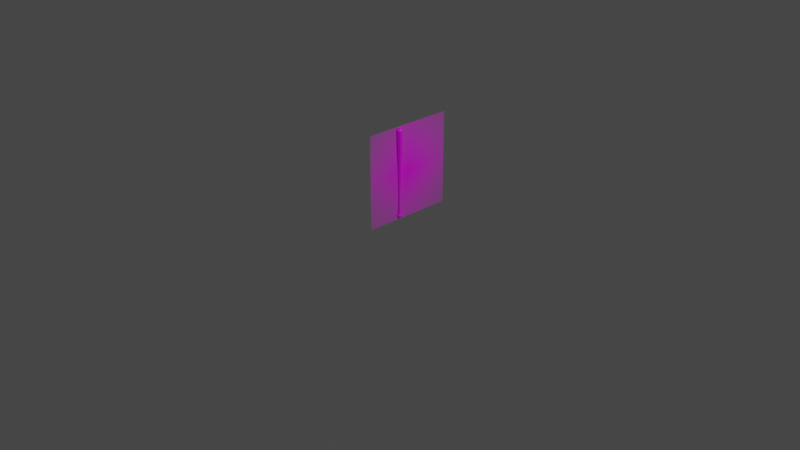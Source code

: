# Source: carpentryWeaponV2.blend  (saved by Blender 2.81.16; exported with 4.5.12 LTS)
import bpy
from mathutils import Matrix  # noqa: F401  (used for matrix-valued properties, if any)

bpy.ops.wm.read_factory_settings(use_empty=True)
scene = bpy.context.scene
scene.name = 'Scene'

# ---- collections
col_collection = bpy.data.collections.new('Collection'); scene.collection.children.link(col_collection)

# ---- images (referenced by path relative to the original .blend; pixels are not part of the script)
import os
ASSET_DIR = os.environ.get("B2B_ASSET_DIR", "")  # directory of the original .blend (textures are referenced by path, not embedded)
HERE = os.path.dirname(os.path.abspath(__file__))  # packed textures are extracted next to this script under _unpacked/

def load_image(name, relpath, width, height, colorspace="sRGB"):
    """Load a texture the original file referenced (path relative to the .blend, or extracted next to this script)."""
    p = next((c for c in (os.path.join(HERE, relpath), os.path.join(ASSET_DIR, relpath)) if relpath and os.path.exists(c)), "")
    if p:
        img = bpy.data.images.load(p, check_existing=True)
        img.name = name
    else:  # same state as the original file: an image datablock whose file is absent (Cycles renders it pink)
        img = bpy.data.images.new(name, width, height)
        img.source = "FILE"
        img.filepath = "//" + (relpath or name)
    img.colorspace_settings.name = colorspace
    return img
img_baseballbat_jpg = load_image('baseballBat.jpg', 'GolbinRetribution/playerWeapons/referenceMaterial/baseballBat.jpg', 1024, 1024, 'sRGB')
img_hackberry_pxr128_tif = load_image('Hackberry_pxr128.tif', 'Hackberry_pxr128.tif', 1024, 1024, 'sRGB')

# ---- materials (node trees are filled in below, after node groups)
mat_baseballbat = bpy.data.materials.new('baseballBat')
mat_baseballbat.surface_render_method = 'BLENDED'
mat_baseballbat.blend_method = 'BLEND'
mat_baseballbat.use_transparent_shadow = False
mat_wood = bpy.data.materials.new('wood')
mat_wood.use_transparent_shadow = False

# ---- material node trees
mat_baseballbat.use_nodes = True; mat_baseballbat.node_tree.nodes.clear()
_N = mat_baseballbat.node_tree.nodes; _L = mat_baseballbat.node_tree.links
n0 = _N.new('ShaderNodeOutputMaterial'); n0.name = 'Material Output'; n0.location = (300, 300)
n1 = _N.new('ShaderNodeTexImage'); n1.name = 'Image Texture'; n1.location = (-200, 300)
n1.image = img_baseballbat_jpg
n1.extension = 'CLIP'
n2 = _N.new('ShaderNodeBsdfPrincipled'); n2.name = 'Principled BSDF'; n2.location = (0, 300)
n2.distribution = 'GGX'
n2.subsurface_method = 'BURLEY'
n2.inputs[3].default_value = 1.45
n2.inputs[27].default_value = (0.0, 0.0, 0.0, 1.0)
n2.inputs[28].default_value = 1.0
_L.new(n1.outputs[0], n2.inputs[0])
_L.new(n1.outputs[1], n2.inputs[4])
_L.new(n2.outputs[0], n0.inputs[0])
n0.is_active_output = True
mat_wood.use_nodes = True; mat_wood.node_tree.nodes.clear()
_N = mat_wood.node_tree.nodes; _L = mat_wood.node_tree.links
n0 = _N.new('ShaderNodeOutputMaterial'); n0.name = 'Material Output'; n0.location = (300, 300)
n1 = _N.new('ShaderNodeBsdfPrincipled'); n1.name = 'Principled BSDF'; n1.location = (10, 300)
n1.distribution = 'GGX'
n1.subsurface_method = 'BURLEY'
n1.inputs[3].default_value = 1.45
n1.inputs[27].default_value = (0.0, 0.0, 0.0, 1.0)
n1.inputs[28].default_value = 1.0
n2 = _N.new('ShaderNodeTexImage'); n2.name = 'Image Texture'; n2.location = (-348, 231)
n2.image = img_hackberry_pxr128_tif
_L.new(n1.outputs[0], n0.inputs[0])
_L.new(n2.outputs[0], n1.inputs[0])
n0.is_active_output = True

# ---- world
world_world = bpy.data.worlds.new('World'); scene.world = world_world
world_world.use_nodes = True; world_world.node_tree.nodes.clear()
_N = world_world.node_tree.nodes; _L = world_world.node_tree.links
n0 = _N.new('ShaderNodeOutputWorld'); n0.name = 'World Output'; n0.location = (300, 300)
n1 = _N.new('ShaderNodeBackground'); n1.name = 'Background'; n1.location = (10, 300)
n1.inputs[0].default_value = (0.05088, 0.05088, 0.05088, 1.0)
_L.new(n1.outputs[0], n0.inputs[0])
n0.is_active_output = True
world_world.color = (0.05088, 0.05088, 0.05088)
world_world.use_sun_shadow = False
world_world.sun_shadow_jitter_overblur = 0.0

# ---- cameras
cam_camera = bpy.data.cameras.new('Camera')
cam_camera.clip_end = 100.0
cam_camera.ortho_scale = 7.314

# ---- lights
light_light = bpy.data.lights.new('Light', 'POINT')
light_light.transmission_factor = 0.0
light_light.energy = 1000.0
light_light.shadow_soft_size = 0.1
light_light.shadow_maximum_resolution = 0.006
light_light.use_absolute_resolution = True

# ---- meshes
me_baseballbat = bpy.data.meshes.new('baseballBat')
me_baseballbat.from_pydata([(-0.5, -0.5, 0.0), (0.5, -0.5, 0.0), (-0.5, 0.5, 0.0), (0.5, 0.5, 0.0)], [], [(0, 1, 3, 2)])
_uv = me_baseballbat.uv_layers.new(name='UVMap')
_uv.uv.foreach_set('vector', [0.0, 0.0, 1.0, 0.0, 1.0, 1.0, 0.0, 1.0])
me_baseballbat.materials.append(mat_baseballbat)
me_baseballbat.use_remesh_fix_poles = True
me_baseballbat.use_remesh_preserve_attributes = False
me_baseballbat.use_mirror_vertex_groups = False
me_baseballbat.update()
me_beziercurve_002 = bpy.data.meshes.new('BezierCurve.002')
me_beziercurve_002.from_pydata([(-0.9729, 0.02159, -5.237e-06), (-0.9709, 0.02457, -5.95e-06), (-0.9685, 0.02717, -6.221e-06), (-0.9659, 0.02934, -5.901e-06), (-0.9629, 0.03101, -4.844e-06), (-0.9595, 0.0321, -2.902e-06), (-0.9559, 0.03254, 7.217e-08), (-0.9222, 0.03304, 2.478e-05), (-0.8874, 0.03293, 3.898e-05), (-0.8513, 0.03229, 4.449e-05), (-0.8141, 0.03122, 4.309e-05), (-0.7756, 0.02979, 3.661e-05), (-0.736, 0.0281, 2.683e-05), (-0.6952, 0.02622, 1.557e-05), (-0.6532, 0.02425, 4.617e-06), (-0.61, 0.02226, -4.214e-06), (-0.5656, 0.02035, -9.123e-06), (-0.5201, 0.01861, -8.308e-06), (-0.4734, 0.0171, 3.574e-08), (-0.4314, 0.0159, 9.261e-06), (-0.3879, 0.01469, 1.528e-05), (-0.3436, 0.01355, 1.856e-05), (-0.2994, 0.01258, 1.955e-05), (-0.2562, 0.01184, 1.871e-05), (-0.2149, 0.01144, 1.649e-05), (-0.1762, 0.01145, 1.336e-05), (-0.1412, 0.01197, 9.773e-06), (-0.1105, 0.01307, 6.186e-06), (-0.08513, 0.01484, 3.057e-06), (-0.06589, 0.01736, 8.439e-07), (-0.0502, 0.02046, 3.844e-09), (-0.04862, 0.02465, 3.671e-09), (-0.04174, 0.02873, 3.151e-09), (-0.03658, 0.0295, 2.762e-09), (-0.03209, 0.02773, 2.425e-09), (-0.02794, 0.02444, 2.132e-09), (-0.02515, 0.02023, 1.947e-09), (-0.02418, 0.01782, 1.885e-09), (-0.9729, 0.01654, -0.01388), (-0.9709, 0.01882, -0.0158), (-0.9685, 0.02081, -0.01747), (-0.9659, 0.02248, -0.01887), (-0.9629, 0.02375, -0.01994), (-0.9595, 0.02459, -0.02063), (-0.9559, 0.02493, -0.02092), (-0.9222, 0.02533, -0.02122), (-0.8874, 0.02525, -0.02114), (-0.8513, 0.02477, -0.02072), (-0.8141, 0.02394, -0.02003), (-0.7756, 0.02285, -0.01912), (-0.736, 0.02154, -0.01804), (-0.6952, 0.0201, -0.01684), (-0.6532, 0.01858, -0.01558), (-0.61, 0.01705, -0.01431), (-0.5656, 0.01559, -0.01309), (-0.5201, 0.01425, -0.01197), (-0.4734, 0.0131, -0.01099), (-0.4314, 0.01219, -0.01021), (-0.3879, 0.01126, -0.009431), (-0.3436, 0.01039, -0.008698), (-0.2994, 0.009647, -0.008069), (-0.2562, 0.009085, -0.007599), (-0.2149, 0.008776, -0.007342), (-0.1762, 0.008784, -0.007353), (-0.1412, 0.009175, -0.007686), (-0.1105, 0.01001, -0.008395), (-0.08513, 0.01137, -0.009535), (-0.06589, 0.0133, -0.01116), (-0.0502, 0.01568, -0.01315), (-0.04862, 0.01888, -0.01584), (-0.04174, 0.02201, -0.01847), (-0.03658, 0.0226, -0.01897), (-0.03209, 0.02124, -0.01783), (-0.02794, 0.01872, -0.01571), (-0.02515, 0.0155, -0.013), (-0.02418, 0.01365, -0.01145), (-0.9729, 0.003745, -0.02127), (-0.9709, 0.00426, -0.02419), (-0.9685, 0.004712, -0.02676), (-0.9659, 0.00509, -0.0289), (-0.9629, 0.00538, -0.03054), (-0.9595, 0.005571, -0.03161), (-0.9559, 0.005651, -0.03205), (-0.9222, 0.005762, -0.03253), (-0.8874, 0.005756, -0.03242), (-0.8513, 0.005651, -0.03179), (-0.8141, 0.005464, -0.03074), (-0.7756, 0.005209, -0.02933), (-0.736, 0.004905, -0.02767), (-0.6952, 0.004568, -0.02582), (-0.6532, 0.004215, -0.02388), (-0.61, 0.003862, -0.02193), (-0.5656, 0.003526, -0.02005), (-0.5201, 0.003223, -0.01832), (-0.4734, 0.00297, -0.01684), (-0.4314, 0.00277, -0.01566), (-0.3879, 0.002566, -0.01446), (-0.3436, 0.002372, -0.01334), (-0.2994, 0.002203, -0.01238), (-0.2562, 0.002075, -0.01166), (-0.2149, 0.002003, -0.01127), (-0.1762, 0.002002, -0.01128), (-0.1412, 0.002088, -0.01178), (-0.1105, 0.002275, -0.01287), (-0.08513, 0.002579, -0.01461), (-0.06589, 0.003016, -0.0171), (-0.0502, 0.003554, -0.02015), (-0.04862, 0.00428, -0.02428), (-0.04174, 0.004989, -0.02829), (-0.03658, 0.005123, -0.02906), (-0.03209, 0.004816, -0.02731), (-0.02794, 0.004244, -0.02407), (-0.02515, 0.003513, -0.01992), (-0.02418, 0.003094, -0.01755), (-0.9729, -0.0108, -0.0187), (-0.9709, -0.01229, -0.02127), (-0.9685, -0.01359, -0.02353), (-0.9659, -0.01468, -0.02541), (-0.9629, -0.01551, -0.02685), (-0.9595, -0.01605, -0.0278), (-0.9559, -0.01627, -0.02818), (-0.9222, -0.0165, -0.02863), (-0.8874, -0.01643, -0.02854), (-0.8513, -0.01611, -0.02799), (-0.8141, -0.01557, -0.02706), (-0.7756, -0.01486, -0.02582), (-0.736, -0.01403, -0.02435), (-0.6952, -0.0131, -0.02272), (-0.6532, -0.01212, -0.021), (-0.61, -0.01114, -0.01928), (-0.5656, -0.01019, -0.01762), (-0.5201, -0.00931, -0.01611), (-0.4734, -0.008552, -0.01481), (-0.4314, -0.007943, -0.01378), (-0.3879, -0.007332, -0.01273), (-0.3436, -0.006761, -0.01175), (-0.2994, -0.006271, -0.0109), (-0.2562, -0.005906, -0.01027), (-0.2149, -0.005707, -0.009917), (-0.1762, -0.005716, -0.009927), (-0.1412, -0.005976, -0.01037), (-0.1105, -0.006528, -0.01132), (-0.08513, -0.007416, -0.01285), (-0.06589, -0.008681, -0.01504), (-0.0502, -0.01023, -0.01772), (-0.04862, -0.01233, -0.02135), (-0.04174, -0.01436, -0.02488), (-0.03658, -0.01475, -0.02555), (-0.03209, -0.01387, -0.02402), (-0.02794, -0.01222, -0.02117), (-0.02515, -0.01011, -0.01752), (-0.02418, -0.008909, -0.01543), (-0.9729, -0.02029, -0.007381), (-0.9709, -0.02309, -0.008397), (-0.9685, -0.02554, -0.009288), (-0.9659, -0.02758, -0.01003), (-0.9629, -0.02914, -0.0106), (-0.9595, -0.03016, -0.01098), (-0.9559, -0.03058, -0.01113), (-0.9222, -0.03104, -0.01132), (-0.8874, -0.03093, -0.0113), (-0.8513, -0.03033, -0.01109), (-0.8141, -0.02932, -0.01072), (-0.7756, -0.02798, -0.01022), (-0.736, -0.02639, -0.009635), (-0.6952, -0.02463, -0.008983), (-0.6532, -0.02278, -0.008297), (-0.61, -0.02092, -0.007611), (-0.5656, -0.01913, -0.006953), (-0.5201, -0.01749, -0.006356), (-0.4734, -0.01607, -0.00585), (-0.4314, -0.01494, -0.005447), (-0.3879, -0.0138, -0.005039), (-0.3436, -0.01273, -0.004653), (-0.2994, -0.01181, -0.00432), (-0.2562, -0.01112, -0.004068), (-0.2149, -0.01075, -0.003929), (-0.1762, -0.01076, -0.00393), (-0.1412, -0.01124, -0.004103), (-0.1105, -0.01228, -0.004475), (-0.08513, -0.01394, -0.005077), (-0.06589, -0.01632, -0.005939), (-0.0502, -0.01923, -0.006999), (-0.04862, -0.02316, -0.008431), (-0.04174, -0.027, -0.009826), (-0.03658, -0.02773, -0.01009), (-0.03209, -0.02606, -0.009485), (-0.02794, -0.02297, -0.008359), (-0.02515, -0.01901, -0.006919), (-0.02418, -0.01674, -0.006094), (-0.9729, -0.02029, 0.007391), (-0.9709, -0.02308, 0.008408), (-0.9685, -0.02553, 0.0093), (-0.9659, -0.02757, 0.01004), (-0.9629, -0.02914, 0.01061), (-0.9595, -0.03016, 0.01098), (-0.9559, -0.03058, 0.01113), (-0.9222, -0.03106, 0.01128), (-0.8874, -0.03096, 0.01123), (-0.8513, -0.03036, 0.011), (-0.8141, -0.02935, 0.01064), (-0.7756, -0.02801, 0.01016), (-0.736, -0.02641, 0.009585), (-0.6952, -0.02464, 0.008953), (-0.6532, -0.02279, 0.008289), (-0.61, -0.02092, 0.007619), (-0.5656, -0.01912, 0.00697), (-0.5201, -0.01748, 0.006371), (-0.4734, -0.01607, 0.00585), (-0.4314, -0.01495, 0.00543), (-0.3879, -0.01381, 0.00501), (-0.3436, -0.01274, 0.004618), (-0.2994, -0.01182, 0.004283), (-0.2562, -0.01114, 0.004033), (-0.2149, -0.01076, 0.003898), (-0.1762, -0.01077, 0.003905), (-0.1412, -0.01125, 0.004084), (-0.1105, -0.01228, 0.004464), (-0.08513, -0.01394, 0.005072), (-0.06589, -0.01632, 0.005938), (-0.0502, -0.01923, 0.006999), (-0.04862, -0.02316, 0.008431), (-0.04174, -0.027, 0.009826), (-0.03658, -0.02773, 0.01009), (-0.03209, -0.02606, 0.009485), (-0.02794, -0.02297, 0.008359), (-0.02515, -0.01901, 0.006919), (-0.02418, -0.01674, 0.006094), (-0.9729, -0.01079, 0.0187), (-0.9709, -0.01228, 0.02128), (-0.9685, -0.01358, 0.02354), (-0.9659, -0.01467, 0.02542), (-0.9629, -0.0155, 0.02686), (-0.9595, -0.01605, 0.0278), (-0.9559, -0.01627, 0.02818), (-0.9222, -0.01654, 0.0286), (-0.8874, -0.0165, 0.0285), (-0.8513, -0.01619, 0.02794), (-0.8141, -0.01565, 0.02702), (-0.7756, -0.01493, 0.02578), (-0.736, -0.01407, 0.02432), (-0.6952, -0.01312, 0.0227), (-0.6532, -0.01213, 0.021), (-0.61, -0.01113, 0.01928), (-0.5656, -0.01017, 0.01763), (-0.5201, -0.009296, 0.01612), (-0.4734, -0.008552, 0.01481), (-0.4314, -0.007959, 0.01377), (-0.3879, -0.007358, 0.01271), (-0.3436, -0.006793, 0.01173), (-0.2994, -0.006305, 0.01088), (-0.2562, -0.005938, 0.01025), (-0.2149, -0.005735, 0.009901), (-0.1762, -0.005739, 0.009914), (-0.1412, -0.005993, 0.01036), (-0.1105, -0.006539, 0.01131), (-0.08513, -0.007421, 0.01285), (-0.06589, -0.008682, 0.01504), (-0.0502, -0.01023, 0.01772), (-0.04862, -0.01233, 0.02135), (-0.04174, -0.01436, 0.02488), (-0.03658, -0.01475, 0.02555), (-0.03209, -0.01387, 0.02402), (-0.02794, -0.01222, 0.02117), (-0.02515, -0.01011, 0.01752), (-0.02418, -0.008909, 0.01543), (-0.9729, 0.003755, 0.02127), (-0.9709, 0.004272, 0.02419), (-0.9685, 0.004725, 0.02676), (-0.9659, 0.005101, 0.0289), (-0.9629, 0.00539, 0.03054), (-0.9595, 0.005577, 0.03161), (-0.9559, 0.005651, 0.03205), (-0.9222, 0.005713, 0.03254), (-0.8874, 0.00568, 0.03244), (-0.8513, 0.005564, 0.03181), (-0.8141, 0.005379, 0.03075), (-0.7756, 0.005137, 0.02935), (-0.736, 0.004853, 0.02768), (-0.6952, 0.004538, 0.02583), (-0.6532, 0.004206, 0.02388), (-0.61, 0.00387, 0.02192), (-0.5656, 0.003544, 0.02004), (-0.5201, 0.003239, 0.01832), (-0.4734, 0.00297, 0.01684), (-0.4314, 0.002752, 0.01566), (-0.3879, 0.002536, 0.01447), (-0.3436, 0.002335, 0.01335), (-0.2994, 0.002165, 0.01239), (-0.2562, 0.002038, 0.01167), (-0.2149, 0.001971, 0.01127), (-0.1762, 0.001976, 0.01128), (-0.1412, 0.002069, 0.01179), (-0.1105, 0.002263, 0.01287), (-0.08513, 0.002573, 0.01461), (-0.06589, 0.003014, 0.0171), (-0.0502, 0.003554, 0.02015), (-0.04862, 0.00428, 0.02428), (-0.04174, 0.004989, 0.02829), (-0.03658, 0.005123, 0.02906), (-0.03209, 0.004816, 0.02731), (-0.02794, 0.004244, 0.02407), (-0.02515, 0.003513, 0.01992), (-0.02418, 0.003094, 0.01755), (-0.9729, 0.01655, 0.01388), (-0.9709, 0.01882, 0.01579), (-0.9685, 0.02082, 0.01746), (-0.9659, 0.02248, 0.01886), (-0.9629, 0.02376, 0.01993), (-0.9595, 0.02459, 0.02063), (-0.9559, 0.02493, 0.02092), (-0.9222, 0.02529, 0.02126), (-0.8874, 0.0252, 0.0212), (-0.8513, 0.02471, 0.02079), (-0.8141, 0.02389, 0.0201), (-0.7756, 0.0228, 0.01918), (-0.736, 0.02151, 0.01808), (-0.6952, 0.02008, 0.01687), (-0.6532, 0.01857, 0.01559), (-0.61, 0.01706, 0.01431), (-0.5656, 0.0156, 0.01308), (-0.5201, 0.01426, 0.01195), (-0.4734, 0.0131, 0.01099), (-0.4314, 0.01218, 0.01023), (-0.3879, 0.01124, 0.009455), (-0.3436, 0.01037, 0.008726), (-0.2994, 0.009621, 0.008099), (-0.2562, 0.009061, 0.007628), (-0.2149, 0.008754, 0.007367), (-0.1762, 0.008766, 0.007373), (-0.1412, 0.009162, 0.007701), (-0.1105, 0.01001, 0.008404), (-0.08513, 0.01136, 0.009539), (-0.06589, 0.0133, 0.01116), (-0.0502, 0.01568, 0.01315), (-0.04862, 0.01888, 0.01584), (-0.04174, 0.02201, 0.01847), (-0.03658, 0.0226, 0.01897), (-0.03209, 0.02124, 0.01783), (-0.02794, 0.01872, 0.01571), (-0.02515, 0.0155, 0.013), (-0.02418, 0.01365, 0.01145), (-0.971, 0.01731, -4.184e-06), (-0.971, 0.01326, -0.01113), (-0.971, 0.003002, -0.01705), (-0.971, -0.008661, -0.01499), (-0.971, -0.01627, -0.005918), (-0.971, -0.01627, 0.005926), (-0.971, -0.008653, 0.015), (-0.971, 0.003011, 0.01705), (-0.971, 0.01327, 0.01113)], [], [(23, 24, 62, 61), (24, 25, 63, 62), (25, 26, 64, 63), (26, 27, 65, 64), (0, 1, 39, 38), (27, 28, 66, 65), (1, 2, 40, 39), (28, 29, 67, 66), (2, 3, 41, 40), (67, 68, 106, 105), (3, 4, 42, 41), (105, 106, 144, 143), (4, 5, 43, 42), (5, 6, 44, 43), (68, 69, 107, 106), (6, 7, 45, 44), (7, 8, 46, 45), (107, 108, 146, 145), (8, 9, 47, 46), (9, 10, 48, 47), (10, 11, 49, 48), (11, 12, 50, 49), (12, 13, 51, 50), (13, 14, 52, 51), (70, 71, 109, 108), (14, 15, 53, 52), (71, 72, 110, 109), (15, 16, 54, 53), (16, 17, 55, 54), (72, 73, 111, 110), (17, 18, 56, 55), (18, 19, 57, 56), (73, 74, 112, 111), (19, 20, 58, 57), (20, 21, 59, 58), (36, 37, 75, 74), (21, 22, 60, 59), (22, 23, 61, 60), (53, 54, 92, 91), (109, 110, 148, 147), (54, 55, 93, 92), (110, 111, 149, 148), (55, 56, 94, 93), (56, 57, 95, 94), (111, 112, 150, 149), (57, 58, 96, 95), (58, 59, 97, 96), (74, 75, 113, 112), (59, 60, 98, 97), (60, 61, 99, 98), (61, 62, 100, 99), (62, 63, 101, 100), (63, 64, 102, 101), (64, 65, 103, 102), (38, 39, 77, 76), (65, 66, 104, 103), (39, 40, 78, 77), (66, 67, 105, 104), (40, 41, 79, 78), (41, 42, 80, 79), (143, 144, 182, 181), (42, 43, 81, 80), (43, 44, 82, 81), (106, 107, 145, 144), (44, 45, 83, 82), (45, 46, 84, 83), (145, 146, 184, 183), (46, 47, 85, 84), (47, 48, 86, 85), (48, 49, 87, 86), (49, 50, 88, 87), (50, 51, 89, 88), (51, 52, 90, 89), (108, 109, 147, 146), (52, 53, 91, 90), (101, 102, 140, 139), (102, 103, 141, 140), (76, 77, 115, 114), (103, 104, 142, 141), (77, 78, 116, 115), (104, 105, 143, 142), (78, 79, 117, 116), (79, 80, 118, 117), (181, 182, 220, 219), (80, 81, 119, 118), (81, 82, 120, 119), (144, 145, 183, 182), (82, 83, 121, 120), (83, 84, 122, 121), (183, 184, 222, 221), (84, 85, 123, 122), (85, 86, 124, 123), (86, 87, 125, 124), (87, 88, 126, 125), (88, 89, 127, 126), (89, 90, 128, 127), (146, 147, 185, 184), (90, 91, 129, 128), (147, 148, 186, 185), (91, 92, 130, 129), (92, 93, 131, 130), (148, 149, 187, 186), (93, 94, 132, 131), (94, 95, 133, 132), (149, 150, 188, 187), (95, 96, 134, 133), (96, 97, 135, 134), (112, 113, 151, 150), (97, 98, 136, 135), (98, 99, 137, 136), (99, 100, 138, 137), (100, 101, 139, 138), (221, 222, 260, 259), (123, 124, 162, 161), (124, 125, 163, 162), (125, 126, 164, 163), (126, 127, 165, 164), (127, 128, 166, 165), (184, 185, 223, 222), (128, 129, 167, 166), (185, 186, 224, 223), (129, 130, 168, 167), (130, 131, 169, 168), (186, 187, 225, 224), (131, 132, 170, 169), (132, 133, 171, 170), (187, 188, 226, 225), (133, 134, 172, 171), (134, 135, 173, 172), (150, 151, 189, 188), (135, 136, 174, 173), (136, 137, 175, 174), (137, 138, 176, 175), (138, 139, 177, 176), (139, 140, 178, 177), (140, 141, 179, 178), (114, 115, 153, 152), (141, 142, 180, 179), (115, 116, 154, 153), (142, 143, 181, 180), (116, 117, 155, 154), (117, 118, 156, 155), (219, 220, 258, 257), (118, 119, 157, 156), (119, 120, 158, 157), (182, 183, 221, 220), (120, 121, 159, 158), (121, 122, 160, 159), (122, 123, 161, 160), (225, 226, 264, 263), (171, 172, 210, 209), (172, 173, 211, 210), (188, 189, 227, 226), (173, 174, 212, 211), (174, 175, 213, 212), (175, 176, 214, 213), (176, 177, 215, 214), (177, 178, 216, 215), (178, 179, 217, 216), (152, 153, 191, 190), (179, 180, 218, 217), (153, 154, 192, 191), (180, 181, 219, 218), (154, 155, 193, 192), (155, 156, 194, 193), (257, 258, 296, 295), (156, 157, 195, 194), (157, 158, 196, 195), (220, 221, 259, 258), (158, 159, 197, 196), (159, 160, 198, 197), (259, 260, 298, 297), (160, 161, 199, 198), (161, 162, 200, 199), (162, 163, 201, 200), (163, 164, 202, 201), (164, 165, 203, 202), (165, 166, 204, 203), (222, 223, 261, 260), (166, 167, 205, 204), (223, 224, 262, 261), (167, 168, 206, 205), (168, 169, 207, 206), (224, 225, 263, 262), (169, 170, 208, 207), (170, 171, 209, 208), (193, 194, 232, 231), (295, 296, 334, 333), (194, 195, 233, 232), (195, 196, 234, 233), (258, 259, 297, 296), (196, 197, 235, 234), (197, 198, 236, 235), (297, 298, 336, 335), (198, 199, 237, 236), (199, 200, 238, 237), (200, 201, 239, 238), (201, 202, 240, 239), (202, 203, 241, 240), (203, 204, 242, 241), (260, 261, 299, 298), (204, 205, 243, 242), (261, 262, 300, 299), (205, 206, 244, 243), (206, 207, 245, 244), (262, 263, 301, 300), (207, 208, 246, 245), (208, 209, 247, 246), (263, 264, 302, 301), (209, 210, 248, 247), (210, 211, 249, 248), (226, 227, 265, 264), (211, 212, 250, 249), (212, 213, 251, 250), (213, 214, 252, 251), (214, 215, 253, 252), (215, 216, 254, 253), (216, 217, 255, 254), (190, 191, 229, 228), (217, 218, 256, 255), (191, 192, 230, 229), (218, 219, 257, 256), (192, 193, 231, 230), (241, 242, 280, 279), (298, 299, 337, 336), (242, 243, 281, 280), (299, 300, 338, 337), (243, 244, 282, 281), (244, 245, 283, 282), (300, 301, 339, 338), (245, 246, 284, 283), (246, 247, 285, 284), (301, 302, 340, 339), (247, 248, 286, 285), (248, 249, 287, 286), (264, 265, 303, 302), (249, 250, 288, 287), (250, 251, 289, 288), (251, 252, 290, 289), (252, 253, 291, 290), (253, 254, 292, 291), (254, 255, 293, 292), (228, 229, 267, 266), (255, 256, 294, 293), (229, 230, 268, 267), (256, 257, 295, 294), (230, 231, 269, 268), (231, 232, 270, 269), (333, 334, 30, 29), (232, 233, 271, 270), (233, 234, 272, 271), (296, 297, 335, 334), (234, 235, 273, 272), (235, 236, 274, 273), (335, 336, 32, 31), (236, 237, 275, 274), (237, 238, 276, 275), (238, 239, 277, 276), (239, 240, 278, 277), (240, 241, 279, 278), (289, 290, 328, 327), (290, 291, 329, 328), (291, 292, 330, 329), (0, 38, 343, 342), (292, 293, 331, 330), (266, 267, 305, 304), (293, 294, 332, 331), (267, 268, 306, 305), (294, 295, 333, 332), (268, 269, 307, 306), (269, 270, 308, 307), (31, 32, 70, 69), (270, 271, 309, 308), (271, 272, 310, 309), (334, 335, 31, 30), (272, 273, 311, 310), (273, 274, 312, 311), (274, 275, 313, 312), (275, 276, 314, 313), (276, 277, 315, 314), (277, 278, 316, 315), (278, 279, 317, 316), (279, 280, 318, 317), (336, 337, 33, 32), (280, 281, 319, 318), (337, 338, 34, 33), (281, 282, 320, 319), (282, 283, 321, 320), (338, 339, 35, 34), (283, 284, 322, 321), (284, 285, 323, 322), (339, 340, 36, 35), (285, 286, 324, 323), (286, 287, 325, 324), (302, 303, 341, 340), (287, 288, 326, 325), (288, 289, 327, 326), (69, 70, 108, 107), (311, 312, 8, 7), (312, 313, 9, 8), (313, 314, 10, 9), (314, 315, 11, 10), (315, 316, 12, 11), (33, 34, 72, 71), (316, 317, 13, 12), (317, 318, 14, 13), (318, 319, 15, 14), (34, 35, 73, 72), (319, 320, 16, 15), (320, 321, 17, 16), (35, 36, 74, 73), (321, 322, 18, 17), (322, 323, 19, 18), (32, 33, 71, 70), (323, 324, 20, 19), (324, 325, 21, 20), (340, 341, 37, 36), (325, 326, 22, 21), (326, 327, 23, 22), (327, 328, 24, 23), (328, 329, 25, 24), (329, 330, 26, 25), (330, 331, 27, 26), (304, 305, 1, 0), (331, 332, 28, 27), (305, 306, 2, 1), (332, 333, 29, 28), (306, 307, 3, 2), (307, 308, 4, 3), (30, 31, 69, 68), (308, 309, 5, 4), (309, 310, 6, 5), (310, 311, 7, 6), (37, 341, 303, 265, 227, 189, 151, 113, 75), (29, 30, 68, 67), (342, 343, 344, 345, 346, 347, 348, 349, 350), (114, 152, 346, 345), (152, 190, 347, 346), (304, 0, 342, 350), (266, 304, 350, 349), (76, 114, 345, 344), (38, 76, 344, 343), (228, 266, 349, 348), (190, 228, 348, 347)])
me_beziercurve_002.materials.append(mat_wood)
me_beziercurve_002.use_remesh_fix_poles = True
me_beziercurve_002.use_remesh_preserve_attributes = False
me_beziercurve_002.use_mirror_vertex_groups = False
me_beziercurve_002.update()

# ---- objects
ob_light = bpy.data.objects.new('Light', light_light)
ob_camera = bpy.data.objects.new('Camera', cam_camera)
ob_baseballbat = bpy.data.objects.new('baseballBat', me_baseballbat)
ob_beziercurve = bpy.data.objects.new('BezierCurve', me_beziercurve_002)

# ---- transforms, parenting, visibility, modifiers, constraints
ob_light.location = (4.076, 1.005, 5.904)
ob_light.rotation_euler = (0.6503, 0.05522, 1.866)
ob_light.lock_rotations_4d = False
ob_light.empty_display_type = 'ARROWS'
ob_light.color = (0.0, 0.0, 0.0, 0.0)
ob_light.lineart.crease_threshold = 0.0
ob_camera.location = (7.359, -6.926, 4.958)
ob_camera.rotation_euler = (1.109, 0.0, 0.8149)
ob_camera.lock_rotations_4d = False
ob_camera.empty_display_type = 'ARROWS'
ob_camera.color = (0.0, 0.0, 0.0, 0.0)
ob_camera.display_type = 'WIRE'
ob_camera.lineart.crease_threshold = 0.0
ob_baseballbat.location = (0.0, 0.1209, 0.5)
ob_baseballbat.rotation_euler = (1.571, 0.0, 1.571)
ob_baseballbat.lineart.crease_threshold = 0.0
ob_beziercurve.location = (0.0, 0.0, 0.0)
ob_beziercurve.rotation_euler = (-0.0, 1.571, 0.0)
ob_beziercurve.lineart.crease_threshold = 0.0

# ---- collection membership
col_collection.objects.link(ob_light)
col_collection.objects.link(ob_camera)
col_collection.objects.link(ob_baseballbat)
col_collection.objects.link(ob_beziercurve)

# ---- scene / render settings (as saved in the file)
scene.camera = ob_camera
scene.frame_start = 1; scene.frame_end = 250; scene.frame_set(1)
scene.render.engine = 'BLENDER_EEVEE_NEXT'
scene.cycles.use_denoising = False
scene.cycles.samples = 128
scene.cycles.sampling_pattern = 'TABULATED_SOBOL'
scene.cycles.use_adaptive_sampling = False
scene.cycles.use_light_tree = False
scene.view_settings.view_transform = 'Filmic'
bpy.context.view_layer.update()
